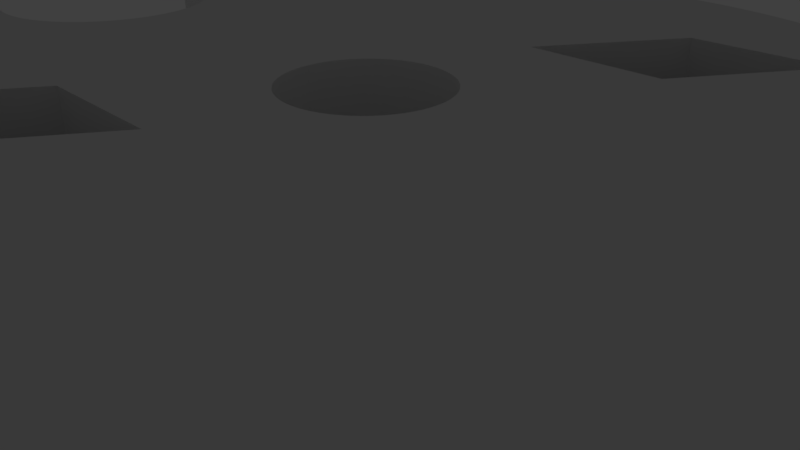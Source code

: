 # Source: GridCase2hole_base.blend  (saved by Blender 2.79.0; exported with 4.5.12 LTS)
import bpy
from mathutils import Matrix  # noqa: F401  (used for matrix-valued properties, if any)

bpy.ops.wm.read_factory_settings(use_empty=True)
scene = bpy.context.scene
scene.name = 'Scene'

# ---- collections
col_collection_1 = bpy.data.collections.new('Collection 1'); scene.collection.children.link(col_collection_1)
col_collection_20 = bpy.data.collections.new('Collection 20'); scene.collection.children.link(col_collection_20)
col_collection_20.hide_render = True
col_collection_20.hide_viewport = True

# ---- world
world_world = bpy.data.worlds.new('World'); scene.world = world_world
world_world.color = (0.05088, 0.05088, 0.05088)
world_world.use_sun_shadow = False
world_world.sun_shadow_jitter_overblur = 0.0
world_world.cycles.sampling_method = 'MANUAL'

# ---- cameras
cam_camera = bpy.data.cameras.new('Camera')
cam_camera.clip_end = 100.0
cam_camera.lens = 35.0
cam_camera.sensor_width = 32.0
cam_camera.sensor_height = 18.0
cam_camera.ortho_scale = 7.314
cam_camera.dof.focus_distance = 0.0
cam_camera.dof.aperture_fstop = 128.0

# ---- lights
light_lamp = bpy.data.lights.new('Lamp', 'POINT')
light_lamp.transmission_factor = 0.0
light_lamp.cutoff_distance = 30.0
light_lamp.energy = 100.0
light_lamp.shadow_buffer_clip_start = 1.001
light_lamp.shadow_soft_size = 0.1
light_lamp.shadow_maximum_resolution = 0.006
light_lamp.use_absolute_resolution = True

# ---- meshes
me_cylinder = bpy.data.meshes.new('Cylinder')
me_cylinder.from_pydata([(36.0, 388.2, -463.3), (212.1, 673.9, -463.3), (321.7, 388.2, -463.3), (497.8, 673.9, -463.3), (-524.9, -665.1, -463.3), (-348.8, -379.4, -463.3), (-239.1, -665.1, -463.3), (-63.06, -379.4, -463.3), (0.0, 1000.0, -777.8), (0.0, 1000.0, 1000.0), (24.54, 999.7, -777.8), (24.54, 999.7, 1000.0), (49.07, 998.8, -777.8), (49.07, 998.8, 1000.0), (73.56, 997.3, -777.8), (73.56, 997.3, 1000.0), (98.02, 995.2, -777.8), (98.02, 995.2, 1000.0), (122.4, 992.5, -777.8), (122.4, 992.5, 1000.0), (146.7, 989.2, -777.8), (146.7, 989.2, 1000.0), (171.0, 985.3, -777.8), (171.0, 985.3, 1000.0), (195.1, 980.8, -777.8), (195.1, 980.8, 1000.0), (219.1, 975.7, -777.8), (219.1, 975.7, 1000.0), (243.0, 970.0, -777.8), (243.0, 970.0, 1000.0), (266.7, 963.8, -777.8), (266.7, 963.8, 1000.0), (290.3, 956.9, -777.8), (290.3, 956.9, 1000.0), (313.7, 949.5, -777.8), (313.7, 949.5, 1000.0), (336.9, 941.5, -777.8), (336.9, 941.5, 1000.0), (359.9, 933.0, -777.8), (359.9, 933.0, 1000.0), (382.7, 923.9, -777.8), (382.7, 923.9, 1000.0), (405.2, 914.2, -777.8), (405.2, 914.2, 1000.0), (427.6, 904.0, -777.8), (427.6, 904.0, 1000.0), (449.6, 893.2, -777.8), (449.6, 893.2, 1000.0), (471.4, 881.9, -777.8), (471.4, 881.9, 1000.0), (492.9, 870.1, -777.8), (492.9, 870.1, 1000.0), (514.1, 857.7, -777.8), (514.1, 857.7, 1000.0), (535.0, 844.9, -777.8), (535.0, 844.9, 1000.0), (555.6, 831.5, -777.8), (555.6, 831.5, 1000.0), (575.8, 817.6, -777.8), (575.8, 817.6, 1000.0), (595.7, 803.2, -777.8), (595.7, 803.2, 1000.0), (615.2, 788.3, -777.8), (615.2, 788.3, 1000.0), (634.4, 773.0, -777.8), (634.4, 773.0, 1000.0), (653.2, 757.2, -777.8), (653.2, 757.2, 1000.0), (671.6, 741.0, -777.8), (671.6, 741.0, 1000.0), (689.5, 724.2, -777.8), (689.5, 724.2, 1000.0), (707.1, 707.1, -777.8), (707.1, 707.1, 1000.0), (724.2, 689.5, -777.8), (724.2, 689.5, 1000.0), (741.0, 671.6, -777.8), (741.0, 671.6, 1000.0), (757.2, 653.2, -777.8), (757.2, 653.2, 1000.0), (773.0, 634.4, -777.8), (773.0, 634.4, 1000.0), (788.3, 615.2, -777.8), (788.3, 615.2, 1000.0), (803.2, 595.7, -777.8), (803.2, 595.7, 1000.0), (817.6, 575.8, -777.8), (817.6, 575.8, 1000.0), (831.5, 555.6, -777.8), (831.5, 555.6, 1000.0), (844.9, 535.0, -777.8), (844.9, 535.0, 1000.0), (857.7, 514.1, -777.8), (857.7, 514.1, 1000.0), (870.1, 492.9, -777.8), (870.1, 492.9, 1000.0), (881.9, 471.4, -777.8), (881.9, 471.4, 1000.0), (893.2, 449.6, -777.8), (893.2, 449.6, 1000.0), (904.0, 427.6, -777.8), (904.0, 427.6, 1000.0), (914.2, 405.2, -777.8), (914.2, 405.2, 1000.0), (923.9, 382.7, -777.8), (923.9, 382.7, 1000.0), (933.0, 359.9, -777.8), (933.0, 359.9, 1000.0), (941.5, 336.9, -777.8), (941.5, 336.9, 1000.0), (949.5, 313.7, -777.8), (949.5, 313.7, 1000.0), (956.9, 290.3, -777.8), (956.9, 290.3, 1000.0), (963.8, 266.7, -777.8), (963.8, 266.7, 1000.0), (970.0, 243.0, -777.8), (970.0, 243.0, 1000.0), (975.7, 219.1, -777.8), (975.7, 219.1, 1000.0), (980.8, 195.1, -777.8), (980.8, 195.1, 1000.0), (985.3, 171.0, -777.8), (985.3, 171.0, 1000.0), (989.2, 146.7, -777.8), (989.2, 146.7, 1000.0), (992.5, 122.4, -777.8), (992.5, 122.4, 1000.0), (995.2, 98.02, -777.8), (995.2, 98.02, 1000.0), (997.3, 73.57, -777.8), (997.3, 73.57, 1000.0), (998.8, 49.07, -777.8), (998.8, 49.07, 1000.0), (999.7, 24.54, -777.8), (999.7, 24.54, 1000.0), (1000.0, 0.00091, -777.8), (1000.0, 0.00091, 1000.0), (999.7, -24.54, -777.8), (999.7, -24.54, 1000.0), (998.8, -49.07, -777.8), (998.8, -49.07, 1000.0), (997.3, -73.56, -777.8), (997.3, -73.56, 1000.0), (995.2, -98.02, -777.8), (995.2, -98.02, 1000.0), (992.5, -122.4, -777.8), (992.5, -122.4, 1000.0), (989.2, -146.7, -777.8), (989.2, -146.7, 1000.0), (985.3, -171.0, -777.8), (985.3, -171.0, 1000.0), (980.8, -195.1, -777.8), (980.8, -195.1, 1000.0), (975.7, -219.1, -777.8), (975.7, -219.1, 1000.0), (970.0, -243.0, -777.8), (970.0, -243.0, 1000.0), (963.8, -266.7, -777.8), (963.8, -266.7, 1000.0), (956.9, -290.3, -777.8), (956.9, -290.3, 1000.0), (949.5, -313.7, -777.8), (949.5, -313.7, 1000.0), (941.5, -336.9, -777.8), (941.5, -336.9, 1000.0), (933.0, -359.9, -777.8), (933.0, -359.9, 1000.0), (923.9, -382.7, -777.8), (923.9, -382.7, 1000.0), (914.2, -405.2, -777.8), (914.2, -405.2, 1000.0), (904.0, -427.6, -777.8), (904.0, -427.6, 1000.0), (893.2, -449.6, -777.8), (893.2, -449.6, 1000.0), (881.9, -471.4, -777.8), (881.9, -471.4, 1000.0), (870.1, -492.9, -777.8), (870.1, -492.9, 1000.0), (857.7, -514.1, -777.8), (857.7, -514.1, 1000.0), (844.9, -535.0, -777.8), (844.9, -535.0, 1000.0), (831.5, -555.6, -777.8), (831.5, -555.6, 1000.0), (817.6, -575.8, -777.8), (817.6, -575.8, 1000.0), (803.2, -595.7, -777.8), (803.2, -595.7, 1000.0), (788.3, -615.2, -777.8), (788.3, -615.2, 1000.0), (773.0, -634.4, -777.8), (773.0, -634.4, 1000.0), (757.2, -653.2, -777.8), (757.2, -653.2, 1000.0), (741.0, -671.6, -777.8), (741.0, -671.6, 1000.0), (724.2, -689.5, -777.8), (724.2, -689.5, 1000.0), (707.1, -707.1, -777.8), (707.1, -707.1, 1000.0), (689.5, -724.2, -777.8), (689.5, -724.2, 1000.0), (671.6, -741.0, -777.8), (671.6, -741.0, 1000.0), (653.2, -757.2, -777.8), (653.2, -757.2, 1000.0), (634.4, -773.0, -777.8), (634.4, -773.0, 1000.0), (615.2, -788.3, -777.8), (615.2, -788.3, 1000.0), (595.7, -803.2, -777.8), (595.7, -803.2, 1000.0), (575.8, -817.6, -777.8), (575.8, -817.6, 1000.0), (555.6, -831.5, -777.8), (555.6, -831.5, 1000.0), (535.0, -844.9, -777.8), (535.0, -844.9, 1000.0), (514.1, -857.7, -777.8), (514.1, -857.7, 1000.0), (492.9, -870.1, -777.8), (492.9, -870.1, 1000.0), (471.4, -881.9, -777.8), (471.4, -881.9, 1000.0), (449.6, -893.2, -777.8), (449.6, -893.2, 1000.0), (427.6, -904.0, -777.8), (427.6, -904.0, 1000.0), (405.2, -914.2, -777.8), (405.2, -914.2, 1000.0), (382.7, -923.9, -777.8), (382.7, -923.9, 1000.0), (359.9, -933.0, -777.8), (359.9, -933.0, 1000.0), (336.9, -941.5, -777.8), (336.9, -941.5, 1000.0), (313.7, -949.5, -777.8), (313.7, -949.5, 1000.0), (290.3, -956.9, -777.8), (290.3, -956.9, 1000.0), (266.7, -963.8, -777.8), (266.7, -963.8, 1000.0), (243.0, -970.0, -777.8), (243.0, -970.0, 1000.0), (219.1, -975.7, -777.8), (219.1, -975.7, 1000.0), (195.1, -980.8, -777.8), (195.1, -980.8, 1000.0), (171.0, -985.3, -777.8), (171.0, -985.3, 1000.0), (146.7, -989.2, -777.8), (146.7, -989.2, 1000.0), (122.4, -992.5, -777.8), (122.4, -992.5, 1000.0), (98.02, -995.2, -777.8), (98.02, -995.2, 1000.0), (73.56, -997.3, -777.8), (73.56, -997.3, 1000.0), (49.07, -998.8, -777.8), (49.07, -998.8, 1000.0), (24.54, -999.7, -777.8), (24.54, -999.7, 1000.0), (-0.001518, -1000.0, -777.8), (-0.001518, -1000.0, 1000.0), (-24.54, -999.7, -777.8), (-24.54, -999.7, 1000.0), (-49.07, -998.8, -777.8), (-49.07, -998.8, 1000.0), (-73.57, -997.3, -777.8), (-73.57, -997.3, 1000.0), (-98.02, -995.2, -777.8), (-98.02, -995.2, 1000.0), (-122.4, -992.5, -777.8), (-122.4, -992.5, 1000.0), (-146.7, -989.2, -777.8), (-146.7, -989.2, 1000.0), (-171.0, -985.3, -777.8), (-171.0, -985.3, 1000.0), (-195.1, -980.8, -777.8), (-195.1, -980.8, 1000.0), (-219.1, -975.7, -777.8), (-219.1, -975.7, 1000.0), (-243.0, -970.0, -777.8), (-243.0, -970.0, 1000.0), (-266.7, -963.8, -777.8), (-266.7, -963.8, 1000.0), (-290.3, -956.9, -777.8), (-290.3, -956.9, 1000.0), (-313.7, -949.5, -777.8), (-313.7, -949.5, 1000.0), (-336.9, -941.5, -777.8), (-336.9, -941.5, 1000.0), (-359.9, -933.0, -777.8), (-359.9, -933.0, 1000.0), (-382.7, -923.9, -777.8), (-382.7, -923.9, 1000.0), (-405.2, -914.2, -777.8), (-405.2, -914.2, 1000.0), (-427.6, -904.0, -777.8), (-427.6, -904.0, 1000.0), (-449.6, -893.2, -777.8), (-449.6, -893.2, 1000.0), (-471.4, -881.9, -777.8), (-471.4, -881.9, 1000.0), (-492.9, -870.1, -777.8), (-492.9, -870.1, 1000.0), (-514.1, -857.7, -777.8), (-514.1, -857.7, 1000.0), (-535.0, -844.9, -777.8), (-535.0, -844.9, 1000.0), (-555.6, -831.5, -777.8), (-555.6, -831.5, 1000.0), (-575.8, -817.6, -777.8), (-575.8, -817.6, 1000.0), (-595.7, -803.2, -777.8), (-595.7, -803.2, 1000.0), (-615.2, -788.3, -777.8), (-615.2, -788.3, 1000.0), (-634.4, -773.0, -777.8), (-634.4, -773.0, 1000.0), (-653.2, -757.2, -777.8), (-653.2, -757.2, 1000.0), (-671.6, -740.9, -777.8), (-671.6, -740.9, 1000.0), (-689.5, -724.2, -777.8), (-689.5, -724.2, 1000.0), (-707.1, -707.1, -777.8), (-707.1, -707.1, 1000.0), (-724.2, -689.5, -777.8), (-724.2, -689.5, 1000.0), (-741.0, -671.6, -777.8), (-741.0, -671.6, 1000.0), (-757.2, -653.2, -777.8), (-757.2, -653.2, 1000.0), (-773.0, -634.4, -777.8), (-773.0, -634.4, 1000.0), (-788.3, -615.2, -777.8), (-788.3, -615.2, 1000.0), (-803.2, -595.7, -777.8), (-803.2, -595.7, 1000.0), (-817.6, -575.8, -777.8), (-817.6, -575.8, 1000.0), (-831.5, -555.6, -777.8), (-831.5, -555.6, 1000.0), (-844.9, -535.0, -777.8), (-844.9, -535.0, 1000.0), (-857.7, -514.1, -777.8), (-857.7, -514.1, 1000.0), (-870.1, -492.9, -777.8), (-870.1, -492.9, 1000.0), (-881.9, -471.4, -777.8), (-881.9, -471.4, 1000.0), (-893.2, -449.6, -777.8), (-893.2, -449.6, 1000.0), (-904.0, -427.6, -777.8), (-904.0, -427.6, 1000.0), (-914.2, -405.2, -777.8), (-914.2, -405.2, 1000.0), (-923.9, -382.7, -777.8), (-923.9, -382.7, 1000.0), (-933.0, -359.9, -777.8), (-933.0, -359.9, 1000.0), (-941.5, -336.9, -777.8), (-941.5, -336.9, 1000.0), (-949.5, -313.7, -777.8), (-949.5, -313.7, 1000.0), (-956.9, -290.3, -777.8), (-956.9, -290.3, 1000.0), (-963.8, -266.7, -777.8), (-963.8, -266.7, 1000.0), (-970.0, -243.0, -777.8), (-970.0, -243.0, 1000.0), (-970.0, 243.0, -777.8), (-970.0, 243.0, 1000.0), (-963.8, 266.7, -777.8), (-963.8, 266.7, 1000.0), (-956.9, 290.3, -777.8), (-956.9, 290.3, 1000.0), (-949.5, 313.7, -777.8), (-949.5, 313.7, 1000.0), (-941.5, 336.9, -777.8), (-941.5, 336.9, 1000.0), (-933.0, 359.9, -777.8), (-933.0, 359.9, 1000.0), (-923.9, 382.7, -777.8), (-923.9, 382.7, 1000.0), (-914.2, 405.2, -777.8), (-914.2, 405.2, 1000.0), (-904.0, 427.6, -777.8), (-904.0, 427.6, 1000.0), (-893.2, 449.6, -777.8), (-893.2, 449.6, 1000.0), (-881.9, 471.4, -777.8), (-881.9, 471.4, 1000.0), (-870.1, 492.9, -777.8), (-870.1, 492.9, 1000.0), (-857.7, 514.1, -777.8), (-857.7, 514.1, 1000.0), (-844.8, 535.0, -777.8), (-844.8, 535.0, 1000.0), (-831.5, 555.6, -777.8), (-831.5, 555.6, 1000.0), (-817.6, 575.8, -777.8), (-817.6, 575.8, 1000.0), (-803.2, 595.7, -777.8), (-803.2, 595.7, 1000.0), (-788.3, 615.2, -777.8), (-788.3, 615.2, 1000.0), (-773.0, 634.4, -777.8), (-773.0, 634.4, 1000.0), (-757.2, 653.2, -777.8), (-757.2, 653.2, 1000.0), (-740.9, 671.6, -777.8), (-740.9, 671.6, 1000.0), (-724.2, 689.5, -777.8), (-724.2, 689.5, 1000.0), (-707.1, 707.1, -777.8), (-707.1, 707.1, 1000.0), (-689.5, 724.3, -777.8), (-689.5, 724.3, 1000.0), (-671.6, 741.0, -777.8), (-671.6, 741.0, 1000.0), (-653.2, 757.2, -777.8), (-653.2, 757.2, 1000.0), (-634.4, 773.0, -777.8), (-634.4, 773.0, 1000.0), (-615.2, 788.4, -777.8), (-615.2, 788.4, 1000.0), (-595.7, 803.2, -777.8), (-595.7, 803.2, 1000.0), (-575.8, 817.6, -777.8), (-575.8, 817.6, 1000.0), (-555.6, 831.5, -777.8), (-555.6, 831.5, 1000.0), (-535.0, 844.9, -777.8), (-535.0, 844.9, 1000.0), (-514.1, 857.7, -777.8), (-514.1, 857.7, 1000.0), (-492.9, 870.1, -777.8), (-492.9, 870.1, 1000.0), (-471.4, 881.9, -777.8), (-471.4, 881.9, 1000.0), (-449.6, 893.2, -777.8), (-449.6, 893.2, 1000.0), (-427.5, 904.0, -777.8), (-427.5, 904.0, 1000.0), (-405.2, 914.2, -777.8), (-405.2, 914.2, 1000.0), (-382.7, 923.9, -777.8), (-382.7, 923.9, 1000.0), (-359.9, 933.0, -777.8), (-359.9, 933.0, 1000.0), (-336.9, 941.5, -777.8), (-336.9, 941.5, 1000.0), (-313.7, 949.5, -777.8), (-313.7, 949.5, 1000.0), (-290.3, 956.9, -777.8), (-290.3, 956.9, 1000.0), (-266.7, 963.8, -777.8), (-266.7, 963.8, 1000.0), (-243.0, 970.0, -777.8), (-243.0, 970.0, 1000.0), (-219.1, 975.7, -777.8), (-219.1, 975.7, 1000.0), (-195.1, 980.8, -777.8), (-195.1, 980.8, 1000.0), (-171.0, 985.3, -777.8), (-171.0, 985.3, 1000.0), (-146.7, 989.2, -777.8), (-146.7, 989.2, 1000.0), (-122.4, 992.5, -777.8), (-122.4, 992.5, 1000.0), (-98.01, 995.2, -777.8), (-98.01, 995.2, 1000.0), (-73.55, 997.3, -777.8), (-73.55, 997.3, 1000.0), (-49.06, 998.8, -777.8), (-49.06, 998.8, 1000.0), (-24.53, 999.7, -777.8), (-24.53, 999.7, 1000.0), (-933.9, 235.6, 1000.0), (-933.9, 235.6, -777.8), (-939.7, 235.4, 1000.0), (-939.7, 235.4, -777.8), (-928.1, 235.7, 1000.0), (-928.1, 235.7, -777.8), (-723.0, -116.2, 1000.0), (-723.0, -116.2, -777.8), (-720.2, -111.1, 1000.0), (-720.2, -111.1, -777.8), (-928.1, -235.7, 1000.0), (-928.1, -235.7, -777.8), (-962.7, -233.2, 1000.0), (-962.7, -233.2, -777.8), (-933.9, -235.6, 1000.0), (-933.9, -235.6, -777.8), (-957.0, -233.9, 1000.0), (-957.0, -233.9, -777.8), (-945.5, -235.1, 1000.0), (-945.5, -235.1, -777.8), (-951.2, -234.6, 1000.0), (-951.2, -234.6, -777.8), (-939.7, -235.4, 1000.0), (-939.7, -235.4, -777.8), (-972.8, -231.4, 1000.0), (-972.8, -231.4, -777.8), (-968.4, -232.2, 1000.0), (-968.4, -232.2, -777.8), (-876.5, -230.0, 1000.0), (-876.5, -230.0, -777.8), (-870.9, -228.7, 1000.0), (-870.9, -228.7, -777.8), (-692.5, 5.785, 1000.0), (-692.5, 5.785, -777.8), (-692.4, 0.0002145, 1000.0), (-692.4, 0.0002145, -777.8), (-882.1, -231.2, 1000.0), (-882.1, -231.2, -777.8), (-922.3, -235.6, 1000.0), (-922.3, -235.6, -777.8), (-757.4, 162.5, 1000.0), (-757.4, 162.5, -777.8), (-725.9, 121.2, 1000.0), (-725.9, 121.2, -777.8), (-742.3, 145.0, 1000.0), (-742.3, 145.0, -777.8), (-729.0, 126.1, 1000.0), (-729.0, 126.1, -777.8), (-910.8, -235.1, 1000.0), (-910.8, -235.1, -777.8), (-854.2, -223.8, 1000.0), (-854.2, -223.8, -777.8), (-916.6, -235.4, 1000.0), (-916.6, -235.4, -777.8), (-905.0, -234.6, 1000.0), (-905.0, -234.6, -777.8), (-692.7, 11.57, 1000.0), (-692.7, 11.57, -777.8), (-694.2, 28.85, 1000.0), (-694.2, 28.85, -777.8), (-693.1, 17.34, 1000.0), (-693.1, 17.34, -777.8), (-693.5, 23.1, 1000.0), (-693.5, 23.1, -777.8), (-865.3, -227.2, 1000.0), (-865.3, -227.2, -777.8), (-859.7, -225.6, 1000.0), (-859.7, -225.6, -777.8), (-848.7, -221.9, 1000.0), (-848.7, -221.9, -777.8), (-843.3, -219.9, 1000.0), (-843.3, -219.9, -777.8), (-735.4, 135.7, 1000.0), (-735.4, 135.7, -777.8), (-761.5, 166.7, 1000.0), (-761.5, 166.7, -777.8), (-732.1, 131.0, 1000.0), (-732.1, 131.0, -777.8), (-738.8, 140.4, 1000.0), (-738.8, 140.4, -777.8), (-887.8, -232.2, 1000.0), (-887.8, -232.2, -777.8), (-893.5, -233.2, 1000.0), (-893.5, -233.2, -777.8), (-899.3, -233.9, 1000.0), (-899.3, -233.9, -777.8), (-696.9, 45.99, 1000.0), (-696.9, 45.99, -777.8), (-695.0, 34.59, 1000.0), (-695.0, 34.59, -777.8), (-698.1, 51.65, 1000.0), (-698.1, 51.65, -777.8), (-695.9, 40.3, 1000.0), (-695.9, 40.3, -777.8), (-945.5, 235.1, 1000.0), (-945.5, 235.1, -777.8), (-870.9, 228.7, 1000.0), (-870.9, 228.7, -777.8), (-899.3, 233.9, 1000.0), (-899.3, 233.9, -777.8), (-876.5, 230.0, 1000.0), (-876.5, 230.0, -777.8), (-962.7, 233.2, 1000.0), (-962.7, 233.2, -777.8), (-968.4, 232.2, 1000.0), (-968.4, 232.2, -777.8), (-972.8, 231.4, 1000.0), (-972.8, 231.4, -777.8), (-887.8, 232.2, 1000.0), (-887.8, 232.2, -777.8), (-882.1, 231.2, 1000.0), (-882.1, 231.2, -777.8), (-893.5, 233.2, 1000.0), (-893.5, 233.2, -777.8), (-859.7, 225.6, 1000.0), (-859.7, 225.6, -777.8), (-848.7, 221.9, 1000.0), (-848.7, 221.9, -777.8), (-865.3, 227.2, 1000.0), (-865.3, 227.2, -777.8), (-854.2, 223.8, 1000.0), (-854.2, 223.8, -777.8), (-712.6, -95.52, 1000.0), (-712.6, -95.52, -777.8), (-708.2, -84.83, 1000.0), (-708.2, -84.83, -777.8), (-710.4, -90.2, 1000.0), (-710.4, -90.2, -777.8), (-732.1, -131.0, 1000.0), (-732.1, -131.0, -777.8), (-757.4, -162.5, 1000.0), (-757.4, -162.5, -777.8), (-761.5, -166.7, 1000.0), (-761.5, -166.7, -777.8), (-695.0, -34.59, 1000.0), (-695.0, -34.59, -777.8), (-692.5, -5.784, 1000.0), (-692.5, -5.784, -777.8), (-694.2, -28.85, 1000.0), (-694.2, -28.85, -777.8), (-749.6, -154.0, 1000.0), (-749.6, -154.0, -777.8), (-729.0, -126.1, 1000.0), (-729.0, -126.1, -777.8), (-753.5, -158.3, 1000.0), (-753.5, -158.3, -777.8), (-745.9, -149.5, 1000.0), (-745.9, -149.5, -777.8), (-706.2, -79.41, 1000.0), (-706.2, -79.41, -777.8), (-701.0, -62.87, 1000.0), (-701.0, -62.87, -777.8), (-704.3, -73.94, 1000.0), (-704.3, -73.94, -777.8), (-702.6, -68.42, 1000.0), (-702.6, -68.42, -777.8), (-717.6, -106.0, 1000.0), (-717.6, -106.0, -777.8), (-725.9, -121.2, 1000.0), (-725.9, -121.2, -777.8), (-715.0, -100.8, 1000.0), (-715.0, -100.8, -777.8), (-693.1, -17.34, 1000.0), (-693.1, -17.34, -777.8), (-765.6, -170.7, 1000.0), (-765.6, -170.7, -777.8), (-693.5, -23.1, 1000.0), (-693.5, -23.1, -777.8), (-692.7, -11.57, 1000.0), (-692.7, -11.57, -777.8), (-735.4, -135.7, 1000.0), (-735.4, -135.7, -777.8), (-738.8, -140.4, 1000.0), (-738.8, -140.4, -777.8), (-742.3, -145.0, 1000.0), (-742.3, -145.0, -777.8), (-696.9, -45.99, 1000.0), (-696.9, -45.99, -777.8), (-699.5, -57.27, 1000.0), (-699.5, -57.27, -777.8), (-695.9, -40.3, 1000.0), (-695.9, -40.3, -777.8), (-698.1, -51.64, 1000.0), (-698.1, -51.64, -777.8), (-957.0, 233.9, 1000.0), (-957.0, 233.9, -777.8), (-910.8, 235.1, 1000.0), (-910.8, 235.1, -777.8), (-951.2, 234.6, 1000.0), (-951.2, 234.6, -777.8), (-905.0, 234.6, 1000.0), (-905.0, 234.6, -777.8), (-702.6, 68.42, 1000.0), (-702.6, 68.42, -777.8), (-765.6, 170.7, 1000.0), (-765.6, 170.7, -777.8), (-701.0, 62.87, 1000.0), (-701.0, 62.87, -777.8), (-753.5, 158.3, 1000.0), (-753.5, 158.3, -777.8), (-774.2, -178.5, 1000.0), (-774.2, -178.5, -777.8), (-769.8, -174.7, 1000.0), (-769.8, -174.7, -777.8), (-802.0, -199.1, 1000.0), (-802.0, -199.1, -777.8), (-797.2, -196.0, 1000.0), (-797.2, -196.0, -777.8), (-778.6, -182.2, 1000.0), (-778.6, -182.2, -777.8), (-792.4, -192.7, 1000.0), (-792.4, -192.7, -777.8), (-745.9, 149.5, 1000.0), (-745.9, 149.5, -777.8), (-723.0, 116.2, 1000.0), (-723.0, 116.2, -777.8), (-710.4, 90.2, 1000.0), (-710.4, 90.2, -777.8), (-706.2, 79.41, 1000.0), (-706.2, 79.41, -777.8), (-720.2, 111.1, 1000.0), (-720.2, 111.1, -777.8), (-749.6, 154.0, 1000.0), (-749.6, 154.0, -777.8), (-837.9, -217.8, 1000.0), (-837.9, -217.8, -777.8), (-822.1, -210.5, 1000.0), (-822.1, -210.5, -777.8), (-827.3, -213.1, 1000.0), (-827.3, -213.1, -777.8), (-832.6, -215.5, 1000.0), (-832.6, -215.5, -777.8), (-712.6, 95.52, 1000.0), (-712.6, 95.52, -777.8), (-708.2, 84.83, 1000.0), (-708.2, 84.83, -777.8), (-704.3, 73.94, 1000.0), (-704.3, 73.94, -777.8), (-787.7, -189.3, 1000.0), (-787.7, -189.3, -777.8), (-783.1, -185.8, 1000.0), (-783.1, -185.8, -777.8), (-715.0, 100.8, 1000.0), (-715.0, 100.8, -777.8), (-699.5, 57.27, 1000.0), (-699.5, 57.27, -777.8), (-717.6, 106.0, 1000.0), (-717.6, 106.0, -777.8), (-806.9, -202.2, 1000.0), (-806.9, -202.2, -777.8), (-811.9, -205.1, 1000.0), (-811.9, -205.1, -777.8), (-817.0, -207.9, 1000.0), (-817.0, -207.9, -777.8), (-774.2, 178.5, 1000.0), (-774.2, 178.5, -777.8), (-802.0, 199.1, 1000.0), (-802.0, 199.1, -777.8), (-778.6, 182.2, 1000.0), (-778.6, 182.2, -777.8), (-797.2, 196.0, 1000.0), (-797.2, 196.0, -777.8), (-916.6, 235.4, 1000.0), (-916.6, 235.4, -777.8), (-922.3, 235.6, 1000.0), (-922.3, 235.6, -777.8), (-843.3, 219.9, 1000.0), (-843.3, 219.9, -777.8), (-827.3, 213.1, 1000.0), (-827.3, 213.1, -777.8), (-837.9, 217.8, 1000.0), (-837.9, 217.8, -777.8), (-832.6, 215.5, 1000.0), (-832.6, 215.5, -777.8), (-787.7, 189.3, 1000.0), (-787.7, 189.3, -777.8), (-769.8, 174.7, 1000.0), (-769.8, 174.7, -777.8), (-792.4, 192.7, 1000.0), (-792.4, 192.7, -777.8), (-783.1, 185.8, 1000.0), (-783.1, 185.8, -777.8), (-811.9, 205.1, 1000.0), (-811.9, 205.1, -777.8), (-822.1, 210.5, 1000.0), (-822.1, 210.5, -777.8), (-806.9, 202.2, 1000.0), (-806.9, 202.2, -777.8), (-817.0, 207.9, 1000.0), (-817.0, 207.9, -777.8), (-3.855, 157.1, 1000.0), (-3.855, 157.1, -777.8), (-7.709, 157.0, 1000.0), (-7.709, 157.0, -777.8), (-1.111e-05, 157.1, 1000.0), (-1.111e-05, 157.1, -777.8), (136.7, -77.46, 1000.0), (136.7, -77.46, -777.8), (138.6, -74.08, 1000.0), (138.6, -74.08, -777.8), (-123.9, -96.68, 1000.0), (-123.9, -96.68, -777.8), (-156.7, -11.56, 1000.0), (-156.7, -11.56, -777.8), (-157.0, -7.71, 1000.0), (-157.0, -7.71, -777.8), (-126.2, -93.61, 1000.0), (-126.2, -93.61, -777.8), (-157.1, -3.856, 1000.0), (-157.1, -3.856, -777.8), (-156.0, -19.24, 1000.0), (-156.0, -19.24, -777.8), (-156.4, -15.4, 1000.0), (-156.4, -15.4, -777.8), (-148.0, -52.94, 1000.0), (-148.0, -52.94, -777.8), (-146.6, -56.55, 1000.0), (-146.6, -56.55, -777.8), (-155.4, -23.06, 1000.0), (-155.4, -23.06, -777.8), (-140.4, -70.65, 1000.0), (-140.4, -70.65, -777.8), (-130.7, -87.3, 1000.0), (-130.7, -87.3, -777.8), (-116.4, -105.5, 1000.0), (-116.4, -105.5, -777.8), (-113.8, -108.4, 1000.0), (-113.8, -108.4, -777.8), (-128.5, -90.48, 1000.0), (-128.5, -90.48, -777.8), (-138.6, -74.08, 1000.0), (-138.6, -74.08, -777.8), (-152.4, -38.18, 1000.0), (-152.4, -38.18, -777.8), (-153.3, -34.43, 1000.0), (-153.3, -34.43, -777.8), (-149.2, -49.29, 1000.0), (-149.2, -49.29, -777.8), (-150.4, -45.62, 1000.0), (-150.4, -45.62, -777.8), (-151.5, -41.91, 1000.0), (-151.5, -41.91, -777.8), (-119.0, -102.6, 1000.0), (-119.0, -102.6, -777.8), (-145.2, -60.14, 1000.0), (-145.2, -60.14, -777.8), (-121.5, -99.69, 1000.0), (-121.5, -99.69, -777.8), (-154.1, -30.66, 1000.0), (-154.1, -30.66, -777.8), (-154.8, -26.86, 1000.0), (-154.8, -26.86, -777.8), (-132.8, -84.07, 1000.0), (-132.8, -84.07, -777.8), (-134.8, -80.79, 1000.0), (-134.8, -80.79, -777.8), (-136.7, -77.45, 1000.0), (-136.7, -77.45, -777.8), (-142.1, -67.19, 1000.0), (-142.1, -67.19, -777.8), (-143.7, -63.68, 1000.0), (-143.7, -63.68, -777.8), (-63.68, -143.7, 1000.0), (-63.68, -143.7, -777.8), (-56.56, -146.6, 1000.0), (-56.56, -146.6, -777.8), (-60.14, -145.2, 1000.0), (-60.14, -145.2, -777.8), (-87.3, -130.7, 1000.0), (-87.3, -130.7, -777.8), (-111.1, -111.1, 1000.0), (-111.1, -111.1, -777.8), (-0.0002496, -157.1, 1000.0), (-0.0002496, -157.1, -777.8), (-23.06, -155.4, 1000.0), (-23.06, -155.4, -777.8), (-3.857, -157.1, 1000.0), (-3.857, -157.1, -777.8), (-19.24, -156.0, 1000.0), (-19.24, -156.0, -777.8), (-105.5, -116.4, 1000.0), (-105.5, -116.4, -777.8), (-102.6, -119.0, 1000.0), (-102.6, -119.0, -777.8), (-84.07, -132.8, 1000.0), (-84.07, -132.8, -777.8), (-99.69, -121.5, 1000.0), (-99.69, -121.5, -777.8), (-108.4, -113.8, 1000.0), (-108.4, -113.8, -777.8), (-52.94, -148.0, 1000.0), (-52.94, -148.0, -777.8), (-41.91, -151.5, 1000.0), (-41.91, -151.5, -777.8), (-49.29, -149.2, 1000.0), (-49.29, -149.2, -777.8), (-45.62, -150.4, 1000.0), (-45.62, -150.4, -777.8), (-70.65, -140.4, 1000.0), (-70.65, -140.4, -777.8), (-80.79, -134.8, 1000.0), (-80.79, -134.8, -777.8), (-67.19, -142.1, 1000.0), (-67.19, -142.1, -777.8), (-74.08, -138.6, 1000.0), (-74.08, -138.6, -777.8), (-11.56, -156.7, 1000.0), (-11.56, -156.7, -777.8), (-15.4, -156.4, 1000.0), (-15.4, -156.4, -777.8), (-7.711, -157.0, 1000.0), (-7.711, -157.0, -777.8), (-93.61, -126.2, 1000.0), (-93.61, -126.2, -777.8), (-90.48, -128.5, 1000.0), (-90.48, -128.5, -777.8), (-96.68, -123.9, 1000.0), (-96.68, -123.9, -777.8), (-30.66, -154.1, 1000.0), (-30.66, -154.1, -777.8), (-38.18, -152.4, 1000.0), (-38.18, -152.4, -777.8), (-26.87, -154.8, 1000.0), (-26.87, -154.8, -777.8), (-34.43, -153.3, 1000.0), (-34.43, -153.3, -777.8), (34.43, -153.3, 1000.0), (34.43, -153.3, -777.8), (38.18, -152.4, 1000.0), (38.18, -152.4, -777.8), (157.1, 3.857, 1000.0), (157.1, 3.857, -777.8), (157.1, 0.0001155, 1000.0), (157.1, 0.0001155, -777.8), (30.66, -154.1, 1000.0), (30.66, -154.1, -777.8), (3.856, -157.1, 1000.0), (3.856, -157.1, -777.8), (113.8, 108.4, 1000.0), (113.8, 108.4, -777.8), (134.8, 80.79, 1000.0), (134.8, 80.79, -777.8), (123.9, 96.68, 1000.0), (123.9, 96.68, -777.8), (132.8, 84.07, 1000.0), (132.8, 84.07, -777.8), (11.56, -156.7, 1000.0), (11.56, -156.7, -777.8), (49.29, -149.2, 1000.0), (49.29, -149.2, -777.8), (7.71, -157.0, 1000.0), (7.71, -157.0, -777.8), (15.4, -156.4, 1000.0), (15.4, -156.4, -777.8), (157.0, 7.711, 1000.0), (157.0, 7.711, -777.8), (156.0, 19.24, 1000.0), (156.0, 19.24, -777.8), (156.7, 11.56, 1000.0), (156.7, 11.56, -777.8), (156.4, 15.4, 1000.0), (156.4, 15.4, -777.8), (41.91, -151.5, 1000.0), (41.91, -151.5, -777.8), (45.62, -150.4, 1000.0), (45.62, -150.4, -777.8), (52.94, -148.0, 1000.0), (52.94, -148.0, -777.8), (56.55, -146.6, 1000.0), (56.55, -146.6, -777.8), (128.5, 90.48, 1000.0), (128.5, 90.48, -777.8), (111.1, 111.1, 1000.0), (111.1, 111.1, -777.8), (130.7, 87.3, 1000.0), (130.7, 87.3, -777.8), (126.2, 93.61, 1000.0), (126.2, 93.61, -777.8), (26.87, -154.8, 1000.0), (26.87, -154.8, -777.8), (23.06, -155.4, 1000.0), (23.06, -155.4, -777.8), (19.24, -156.0, 1000.0), (19.24, -156.0, -777.8), (154.1, 30.66, 1000.0), (154.1, 30.66, -777.8), (155.4, 23.06, 1000.0), (155.4, 23.06, -777.8), (153.3, 34.43, 1000.0), (153.3, 34.43, -777.8), (154.8, 26.87, 1000.0), (154.8, 26.87, -777.8), (-74.08, 138.6, 1000.0), (-74.08, 138.6, -777.8), (-77.45, 136.7, 1000.0), (-77.45, 136.7, -777.8), (-38.18, 152.4, 1000.0), (-38.18, 152.4, -777.8), (-41.91, 151.5, 1000.0), (-41.91, 151.5, -777.8), (-70.65, 140.4, 1000.0), (-70.65, 140.4, -777.8), (-45.61, 150.4, 1000.0), (-45.61, 150.4, -777.8), (-11.56, 156.7, 1000.0), (-11.56, 156.7, -777.8), (38.18, 152.4, 1000.0), (38.18, 152.4, -777.8), (19.24, 156.0, 1000.0), (19.24, 156.0, -777.8), (34.43, 153.3, 1000.0), (34.43, 153.3, -777.8), (-52.94, 148.0, 1000.0), (-52.94, 148.0, -777.8), (-87.3, 130.7, 1000.0), (-87.3, 130.7, -777.8), (-49.29, 149.2, 1000.0), (-49.29, 149.2, -777.8), (-56.55, 146.6, 1000.0), (-56.55, 146.6, -777.8), (-34.43, 153.3, 1000.0), (-34.43, 153.3, -777.8), (-23.06, 155.4, 1000.0), (-23.06, 155.4, -777.8), (-26.86, 154.8, 1000.0), (-26.86, 154.8, -777.8), (-30.66, 154.1, 1000.0), (-30.66, 154.1, -777.8), (-80.79, 134.8, 1000.0), (-80.79, 134.8, -777.8), (-84.07, 132.8, 1000.0), (-84.07, 132.8, -777.8), (-90.48, 128.5, 1000.0), (-90.48, 128.5, -777.8), (-93.61, 126.2, 1000.0), (-93.61, 126.2, -777.8), (26.87, 154.8, 1000.0), (26.87, 154.8, -777.8), (30.66, 154.1, 1000.0), (30.66, 154.1, -777.8), (23.06, 155.4, 1000.0), (23.06, 155.4, -777.8), (-67.19, 142.1, 1000.0), (-67.19, 142.1, -777.8), (-63.68, 143.7, 1000.0), (-63.68, 143.7, -777.8), (-60.13, 145.2, 1000.0), (-60.13, 145.2, -777.8), (45.62, 150.4, 1000.0), (45.62, 150.4, -777.8), (52.94, 148.0, 1000.0), (52.94, 148.0, -777.8), (41.91, 151.5, 1000.0), (41.91, 151.5, -777.8), (49.29, 149.2, 1000.0), (49.29, 149.2, -777.8), (143.7, -63.68, 1000.0), (143.7, -63.68, -777.8), (146.6, -56.55, 1000.0), (146.6, -56.55, -777.8), (145.2, -60.14, 1000.0), (145.2, -60.14, -777.8), (130.7, -87.3, 1000.0), (130.7, -87.3, -777.8), (113.8, -108.4, 1000.0), (113.8, -108.4, -777.8), (111.1, -111.1, 1000.0), (111.1, -111.1, -777.8), (155.4, -23.06, 1000.0), (155.4, -23.06, -777.8), (157.1, -3.856, 1000.0), (157.1, -3.856, -777.8), (156.0, -19.24, 1000.0), (156.0, -19.24, -777.8), (119.0, -102.6, 1000.0), (119.0, -102.6, -777.8), (132.8, -84.07, 1000.0), (132.8, -84.07, -777.8), (116.4, -105.5, 1000.0), (116.4, -105.5, -777.8), (121.5, -99.69, 1000.0), (121.5, -99.69, -777.8), (148.0, -52.94, 1000.0), (148.0, -52.94, -777.8), (151.5, -41.91, 1000.0), (151.5, -41.91, -777.8), (149.2, -49.29, 1000.0), (149.2, -49.29, -777.8), (150.4, -45.62, 1000.0), (150.4, -45.62, -777.8), (140.4, -70.65, 1000.0), (140.4, -70.65, -777.8), (134.8, -80.79, 1000.0), (134.8, -80.79, -777.8), (142.1, -67.19, 1000.0), (142.1, -67.19, -777.8), (156.7, -11.56, 1000.0), (156.7, -11.56, -777.8), (108.4, -113.8, 1000.0), (108.4, -113.8, -777.8), (156.4, -15.4, 1000.0), (156.4, -15.4, -777.8), (157.0, -7.711, 1000.0), (157.0, -7.711, -777.8), (128.5, -90.48, 1000.0), (128.5, -90.48, -777.8), (126.2, -93.61, 1000.0), (126.2, -93.61, -777.8), (123.9, -96.68, 1000.0), (123.9, -96.68, -777.8), (154.1, -30.66, 1000.0), (154.1, -30.66, -777.8), (152.4, -38.18, 1000.0), (152.4, -38.18, -777.8), (154.8, -26.87, 1000.0), (154.8, -26.87, -777.8), (153.3, -34.43, 1000.0), (153.3, -34.43, -777.8), (-156.4, 15.4, 1000.0), (-156.4, 15.4, -777.8), (-156.7, 11.56, 1000.0), (-156.7, 11.56, -777.8), (-148.0, 52.94, 1000.0), (-148.0, 52.94, -777.8), (-149.2, 49.29, 1000.0), (-149.2, 49.29, -777.8), (-156.0, 19.24, 1000.0), (-156.0, 19.24, -777.8), (-150.4, 45.62, 1000.0), (-150.4, 45.62, -777.8), (-19.23, 156.0, 1000.0), (-19.23, 156.0, -777.8), (-105.5, 116.4, 1000.0), (-105.5, 116.4, -777.8), (-102.6, 119.0, 1000.0), (-102.6, 119.0, -777.8), (11.56, 156.7, 1000.0), (11.56, 156.7, -777.8), (-99.69, 121.5, 1000.0), (-99.69, 121.5, -777.8), (-152.4, 38.18, 1000.0), (-152.4, 38.18, -777.8), (-157.1, 0.0008735, 1000.0), (-157.1, 0.0008735, -777.8), (-157.3, 0.0004403, 1000.0), (-157.6, 0.0004403, -777.8), (-151.5, 41.91, 1000.0), (-151.5, 41.91, -777.8), (-153.3, 34.43, 1000.0), (-153.3, 34.43, -777.8), (-146.6, 56.56, 1000.0), (-146.6, 56.56, -777.8), (-142.1, 67.19, 1000.0), (-142.1, 67.19, -777.8), (-143.7, 63.68, 1000.0), (-143.7, 63.68, -777.8), (-145.2, 60.14, 1000.0), (-145.2, 60.14, -777.8), (-157.0, 7.712, 1000.0), (-157.0, 7.712, -777.8), (-157.1, 3.857, 1000.0), (-157.1, 3.857, -777.8), (-77.46, -136.7, 1000.0), (-77.46, -136.7, -777.8), (-96.68, 123.9, 1000.0), (-96.68, 123.9, -777.8), (-15.4, 156.4, 1000.0), (-15.4, 156.4, -777.8), (15.4, 156.4, 1000.0), (15.4, 156.4, -777.8), (-155.4, 23.06, 1000.0), (-155.4, 23.06, -777.8), (-154.8, 26.87, 1000.0), (-154.8, 26.87, -777.8), (-154.1, 30.66, 1000.0), (-154.1, 30.66, -777.8), (-136.7, 77.46, 1000.0), (-136.7, 77.46, -777.8), (-138.6, 74.08, 1000.0), (-138.6, 74.08, -777.8), (-140.4, 70.65, 1000.0), (-140.4, 70.65, -777.8), (-134.8, 80.79, 1000.0), (-134.8, 80.79, -777.8), (150.4, 45.62, 1000.0), (150.4, 45.62, -777.8), (108.4, 113.8, 1000.0), (108.4, 113.8, -777.8), (151.5, 41.91, 1000.0), (151.5, 41.91, -777.8), (116.4, 105.5, 1000.0), (116.4, 105.5, -777.8), (102.6, -119.0, 1000.0), (102.6, -119.0, -777.8), (105.5, -116.4, 1000.0), (105.5, -116.4, -777.8), (84.07, -132.8, 1000.0), (84.07, -132.8, -777.8), (87.3, -130.7, 1000.0), (87.3, -130.7, -777.8), (99.69, -121.5, 1000.0), (99.69, -121.5, -777.8), (90.48, -128.5, 1000.0), (90.48, -128.5, -777.8), (121.5, 99.69, 1000.0), (121.5, 99.69, -777.8), (136.7, 77.46, 1000.0), (136.7, 77.46, -777.8), (145.2, 60.14, 1000.0), (145.2, 60.14, -777.8), (148.0, 52.94, 1000.0), (148.0, 52.94, -777.8), (138.6, 74.08, 1000.0), (138.6, 74.08, -777.8), (119.0, 102.6, 1000.0), (119.0, 102.6, -777.8), (60.14, -145.2, 1000.0), (60.14, -145.2, -777.8), (70.65, -140.4, 1000.0), (70.65, -140.4, -777.8), (67.19, -142.1, 1000.0), (67.19, -142.1, -777.8), (63.68, -143.7, 1000.0), (63.68, -143.7, -777.8), (143.7, 63.68, 1000.0), (143.7, 63.68, -777.8), (146.6, 56.55, 1000.0), (146.6, 56.55, -777.8), (149.2, 49.29, 1000.0), (149.2, 49.29, -777.8), (93.61, -126.2, 1000.0), (93.61, -126.2, -777.8), (96.68, -123.9, 1000.0), (96.68, -123.9, -777.8), (142.1, 67.19, 1000.0), (142.1, 67.19, -777.8), (152.4, 38.18, 1000.0), (152.4, 38.18, -777.8), (140.4, 70.65, 1000.0), (140.4, 70.65, -777.8), (80.79, -134.8, 1000.0), (80.79, -134.8, -777.8), (77.46, -136.7, 1000.0), (77.46, -136.7, -777.8), (74.08, -138.6, 1000.0), (74.08, -138.6, -777.8), (-130.7, 87.3, 1000.0), (-130.7, 87.3, -777.8), (-128.5, 90.49, 1000.0), (-128.5, 90.49, -777.8), (-132.8, 84.07, 1000.0), (-132.8, 84.07, -777.8), (102.6, 119.0, 1000.0), (102.6, 119.0, -777.8), (84.07, 132.8, 1000.0), (84.07, 132.8, -777.8), (99.69, 121.5, 1000.0), (99.69, 121.5, -777.8), (87.3, 130.7, 1000.0), (87.3, 130.7, -777.8), (7.711, 157.0, 1000.0), (7.711, 157.0, -777.8), (-121.5, 99.69, 1000.0), (-121.5, 99.69, -777.8), (-126.2, 93.61, 1000.0), (-126.2, 93.61, -777.8), (-108.4, 113.8, 1000.0), (-108.4, 113.8, -777.8), (3.856, 157.1, 1000.0), (3.856, 157.1, -777.8), (56.55, 146.6, 1000.0), (56.55, 146.6, -777.8), (67.19, 142.1, 1000.0), (67.19, 142.1, -777.8), (60.14, 145.2, 1000.0), (60.14, 145.2, -777.8), (63.68, 143.7, 1000.0), (63.68, 143.7, -777.8), (-116.4, 105.5, 1000.0), (-116.4, 105.5, -777.8), (-119.0, 102.6, 1000.0), (-119.0, 102.6, -777.8), (-123.9, 96.68, 1000.0), (-123.9, 96.68, -777.8), (93.61, 126.2, 1000.0), (93.61, 126.2, -777.8), (105.5, 116.4, 1000.0), (105.5, 116.4, -777.8), (90.48, 128.5, 1000.0), (90.48, 128.5, -777.8), (96.68, 123.9, 1000.0), (96.68, 123.9, -777.8), (-113.8, 108.4, 1000.0), (-113.8, 108.4, -777.8), (-111.1, 111.1, 1000.0), (-111.1, 111.1, -777.8), (77.46, 136.7, 1000.0), (77.46, 136.7, -777.8), (70.65, 140.4, 1000.0), (70.65, 140.4, -777.8), (80.79, 134.8, 1000.0), (80.79, 134.8, -777.8), (74.08, 138.6, 1000.0), (74.08, 138.6, -777.8), (-524.9, -665.1, 1000.0), (-239.1, -665.1, 1000.0), (-348.8, -379.4, 1000.0), (-63.06, -379.4, 1000.0), (295.8, -423.4, 1000.0), (581.6, -423.4, 1000.0), (322.2, -380.7, 1000.0), (471.9, -137.7, 1000.0), (607.3, -381.6, 1000.0), (757.6, -137.7, 1000.0), (36.0, 388.2, 1000.0), (321.7, 388.2, 1000.0), (212.1, 673.9, 1000.0), (497.8, 673.9, 1000.0), (-524.9, 391.3, 1000.0), (-239.1, 391.3, 1000.0), (-348.8, 677.1, 1000.0), (-63.06, 677.1, 1000.0)], [], [(1300, 1301, 1303, 1302), (0, 1, 1298, 1296), (1, 3, 1299, 1298), (3, 2, 1297, 1299), (2, 0, 1296, 1297), (1, 0, 2, 3), (1290, 1291, 1294, 1295, 1293, 1292), (4, 5, 1288, 1286), (5, 7, 1289, 1288), (7, 6, 1287, 1289), (6, 4, 1286, 1287), (5, 4, 6, 7), (8, 9, 11, 10), (10, 11, 13, 12), (12, 13, 15, 14), (14, 15, 17, 16), (16, 17, 19, 18), (18, 19, 21, 20), (20, 21, 23, 22), (22, 23, 25, 24), (24, 25, 27, 26), (26, 27, 29, 28), (28, 29, 31, 30), (30, 31, 33, 32), (32, 33, 35, 34), (34, 35, 37, 36), (36, 37, 39, 38), (38, 39, 41, 40), (40, 41, 43, 42), (42, 43, 45, 44), (44, 45, 47, 46), (46, 47, 49, 48), (48, 49, 51, 50), (50, 51, 53, 52), (52, 53, 55, 54), (54, 55, 57, 56), (56, 57, 59, 58), (58, 59, 61, 60), (60, 61, 63, 62), (62, 63, 65, 64), (64, 65, 67, 66), (66, 67, 69, 68), (68, 69, 71, 70), (70, 71, 73, 72), (72, 73, 75, 74), (74, 75, 77, 76), (76, 77, 79, 78), (78, 79, 81, 80), (80, 81, 83, 82), (82, 83, 85, 84), (84, 85, 87, 86), (86, 87, 89, 88), (88, 89, 91, 90), (90, 91, 93, 92), (92, 93, 95, 94), (94, 95, 97, 96), (96, 97, 99, 98), (98, 99, 101, 100), (100, 101, 103, 102), (102, 103, 105, 104), (104, 105, 107, 106), (106, 107, 109, 108), (108, 109, 111, 110), (110, 111, 113, 112), (112, 113, 115, 114), (114, 115, 117, 116), (116, 117, 119, 118), (118, 119, 121, 120), (120, 121, 123, 122), (122, 123, 125, 124), (124, 125, 127, 126), (126, 127, 129, 128), (128, 129, 131, 130), (130, 131, 133, 132), (132, 133, 135, 134), (134, 135, 137, 136), (136, 137, 139, 138), (138, 139, 141, 140), (140, 141, 143, 142), (142, 143, 145, 144), (144, 145, 147, 146), (146, 147, 149, 148), (148, 149, 151, 150), (150, 151, 153, 152), (152, 153, 155, 154), (154, 155, 157, 156), (156, 157, 159, 158), (158, 159, 161, 160), (160, 161, 163, 162), (162, 163, 165, 164), (164, 165, 167, 166), (166, 167, 169, 168), (168, 169, 171, 170), (170, 171, 173, 172), (172, 173, 175, 174), (174, 175, 177, 176), (176, 177, 179, 178), (178, 179, 181, 180), (180, 181, 183, 182), (182, 183, 185, 184), (184, 185, 187, 186), (186, 187, 189, 188), (188, 189, 191, 190), (190, 191, 193, 192), (192, 193, 195, 194), (194, 195, 197, 196), (196, 197, 199, 198), (198, 199, 201, 200), (200, 201, 203, 202), (202, 203, 205, 204), (204, 205, 207, 206), (206, 207, 209, 208), (208, 209, 211, 210), (210, 211, 213, 212), (212, 213, 215, 214), (214, 215, 217, 216), (216, 217, 219, 218), (218, 219, 221, 220), (220, 221, 223, 222), (222, 223, 225, 224), (224, 225, 227, 226), (226, 227, 229, 228), (228, 229, 231, 230), (230, 231, 233, 232), (232, 233, 235, 234), (234, 235, 237, 236), (236, 237, 239, 238), (238, 239, 241, 240), (240, 241, 243, 242), (242, 243, 245, 244), (244, 245, 247, 246), (246, 247, 249, 248), (248, 249, 251, 250), (250, 251, 253, 252), (252, 253, 255, 254), (254, 255, 257, 256), (256, 257, 259, 258), (258, 259, 261, 260), (260, 261, 263, 262), (262, 263, 265, 264), (264, 265, 267, 266), (266, 267, 269, 268), (268, 269, 271, 270), (270, 271, 273, 272), (272, 273, 275, 274), (274, 275, 277, 276), (276, 277, 279, 278), (278, 279, 281, 280), (280, 281, 283, 282), (282, 283, 285, 284), (284, 285, 287, 286), (286, 287, 289, 288), (288, 289, 291, 290), (290, 291, 293, 292), (292, 293, 295, 294), (294, 295, 297, 296), (296, 297, 299, 298), (298, 299, 301, 300), (300, 301, 303, 302), (302, 303, 305, 304), (304, 305, 307, 306), (306, 307, 309, 308), (308, 309, 311, 310), (310, 311, 313, 312), (312, 313, 315, 314), (314, 315, 317, 316), (316, 317, 319, 318), (318, 319, 321, 320), (320, 321, 323, 322), (322, 323, 325, 324), (324, 325, 327, 326), (326, 327, 329, 328), (328, 329, 331, 330), (330, 331, 333, 332), (332, 333, 335, 334), (334, 335, 337, 336), (336, 337, 339, 338), (338, 339, 341, 340), (340, 341, 343, 342), (342, 343, 345, 344), (344, 345, 347, 346), (346, 347, 349, 348), (348, 349, 351, 350), (350, 351, 353, 352), (352, 353, 355, 354), (354, 355, 357, 356), (356, 357, 359, 358), (358, 359, 361, 360), (360, 361, 363, 362), (362, 363, 365, 364), (364, 365, 367, 366), (366, 367, 369, 368), (368, 369, 371, 370), (370, 371, 373, 372), (372, 373, 506, 507), (374, 375, 377, 376), (376, 377, 379, 378), (378, 379, 381, 380), (380, 381, 383, 382), (382, 383, 385, 384), (384, 385, 387, 386), (386, 387, 389, 388), (388, 389, 391, 390), (390, 391, 393, 392), (392, 393, 395, 394), (394, 395, 397, 396), (396, 397, 399, 398), (398, 399, 401, 400), (400, 401, 403, 402), (402, 403, 405, 404), (404, 405, 407, 406), (406, 407, 409, 408), (408, 409, 411, 410), (410, 411, 413, 412), (412, 413, 415, 414), (414, 415, 417, 416), (416, 417, 419, 418), (418, 419, 421, 420), (420, 421, 423, 422), (422, 423, 425, 424), (424, 425, 427, 426), (426, 427, 429, 428), (428, 429, 431, 430), (430, 431, 433, 432), (432, 433, 435, 434), (434, 435, 437, 436), (436, 437, 439, 438), (438, 439, 441, 440), (440, 441, 443, 442), (442, 443, 445, 444), (444, 445, 447, 446), (446, 447, 449, 448), (448, 449, 451, 450), (450, 451, 453, 452), (452, 453, 455, 454), (454, 455, 457, 456), (456, 457, 459, 458), (458, 459, 461, 460), (460, 461, 463, 462), (462, 463, 465, 464), (464, 465, 467, 466), (466, 467, 469, 468), (468, 469, 471, 470), (470, 471, 473, 472), (472, 473, 475, 474), (474, 475, 477, 476), (476, 477, 479, 478), (11, 9, 481, 479, 477, 475, 473, 471, 469, 467, 465, 463, 461, 459, 457, 455, 453, 451, 449, 447, 445, 443, 441, 439, 437, 435, 433, 431, 429, 427, 425, 423, 421, 419, 417, 415, 413, 411, 409, 407, 405, 403, 401, 399, 397, 395, 393, 391, 389, 1300, 1302, 1303, 75, 73, 71, 69, 67, 65, 63, 61, 59, 57, 55, 53, 51, 49, 47, 45, 43, 41, 39, 37, 35, 33, 31, 29, 27, 25, 23, 21, 19, 17, 15, 13), (478, 479, 481, 480), (480, 481, 9, 8), (8, 10, 12, 14, 16, 18, 20, 22, 24, 26, 28, 30, 32, 34, 36, 38, 40, 42, 44, 46, 48, 50, 52, 54, 56, 58, 60, 62, 64, 66, 68, 70, 72, 74, 76, 78, 80, 82, 84, 86, 88, 90, 92, 94, 96, 98, 100, 102, 104, 106, 108, 110, 112, 114, 116, 118, 120, 122, 124, 126, 128, 130, 132, 134, 136, 915, 913, 937, 941, 943, 939, 969, 973, 967, 971, 1219, 1171, 1167, 1211, 1193, 1209, 1191, 1207, 1217, 1221, 1195, 1189, 923, 927, 957, 953, 959, 925, 1187, 1197, 1173, 921, 955, 1169, 1269, 1235, 1239, 1273, 1267, 1271, 1241, 1237, 1283, 1279, 1285, 1281, 1255, 1259, 1257, 1253, 1033, 1037, 1031, 1035, 989, 993, 1021, 1019, 1023, 991, 1151, 1119, 1243, 1251, 777, 773, 775, 987, 1149, 1113, 1005, 1007, 1009, 1003, 979, 981, 985, 999, 995, 1001, 1029, 1027, 1025, 983, 975, 977, 1011, 1013, 997, 1015, 1017, 1147, 1121, 1117, 1115, 1249, 1277, 1275, 1261, 1263, 1245, 1265, 1247, 1231, 1229, 1233, 1165, 1159, 1161, 1163, 1135, 1137, 1139, 1133, 1105, 1107, 1111, 1129, 1123, 1131, 1157, 1155, 1153, 1109, 1101, 1103, 1141, 1143, 1125, 1127, 517, 515, 539, 543, 545, 541, 571, 575, 569, 573, 727, 679, 675, 719, 701, 717, 699, 715, 725, 729, 703, 697, 525, 529, 559, 555, 561, 527, 695, 705, 681, 523, 557, 677, 759, 737, 741, 763, 757, 761, 743, 739, 769, 765, 771, 767, 751, 755, 753, 749, 599, 603, 597, 601, 579, 583, 593, 591, 595, 581, 673, 669, 745, 747, 487, 483, 485, 577, 671, 667, 585, 587, 589, 374, 376, 378, 380, 382, 384, 386, 388, 390, 392, 394, 396, 398, 400, 402, 404, 406, 408, 410, 412, 414, 416, 418, 420, 422, 424, 426, 428, 430, 432, 434, 436, 438, 440, 442, 444, 446, 448, 450, 452, 454, 456, 458, 460, 462, 464, 466, 468, 470, 472, 474, 476, 478, 480), (673, 672, 668, 669), (605, 604, 608, 609), (513, 512, 546, 547), (508, 509, 507, 506), (703, 702, 696, 697), (609, 608, 606, 607), (545, 544, 540, 541), (677, 676, 758, 759), (737, 736, 740, 741), (487, 486, 482, 483), (761, 760, 742, 743), (757, 756, 760, 761), (489, 488, 490, 491), (497, 496, 492, 493), (617, 616, 620, 621), (749, 748, 598, 599), (769, 768, 764, 765), (585, 584, 586, 587), (595, 594, 580, 581), (719, 718, 700, 701), (763, 762, 756, 757), (651, 650, 618, 619), (529, 528, 558, 559), (735, 734, 732, 733), (537, 536, 566, 567), (667, 666, 584, 585), (675, 674, 718, 719), (543, 542, 544, 545), (639, 638, 642, 643), (727, 726, 678, 679), (661, 660, 664, 665), (743, 742, 738, 739), (611, 610, 624, 625), (739, 738, 768, 769), (565, 564, 562, 563), (505, 504, 496, 497), (733, 732, 730, 731), (615, 614, 612, 613), (695, 694, 704, 705), (619, 618, 516, 517), (701, 700, 716, 717), (581, 580, 672, 673), (629, 628, 656, 657), (689, 688, 692, 693), (751, 750, 754, 755), (555, 554, 560, 561), (669, 668, 744, 745), (623, 622, 628, 629), (627, 626, 622, 623), (745, 744, 746, 747), (679, 678, 674, 675), (705, 704, 680, 681), (541, 540, 570, 571), (549, 548, 532, 533), (729, 728, 702, 703), (691, 690, 682, 683), (527, 526, 694, 695), (571, 570, 574, 575), (591, 590, 594, 595), (577, 576, 670, 671), (721, 720, 722, 723), (553, 552, 706, 707), (635, 634, 636, 637), (685, 684, 646, 647), (753, 752, 748, 749), (531, 530, 536, 537), (643, 642, 604, 605), (521, 520, 534, 535), (725, 724, 728, 729), (681, 680, 522, 523), (573, 572, 726, 727), (707, 706, 712, 713), (741, 740, 762, 763), (569, 568, 572, 573), (625, 624, 640, 641), (665, 664, 658, 659), (519, 518, 510, 511), (637, 636, 632, 633), (771, 770, 766, 767), (657, 656, 654, 655), (501, 500, 504, 505), (755, 754, 752, 753), (587, 586, 588, 589), (647, 646, 614, 615), (511, 510, 512, 513), (575, 574, 568, 569), (631, 630, 634, 635), (499, 498, 502, 503), (711, 710, 708, 709), (547, 546, 548, 549), (663, 662, 616, 617), (653, 652, 610, 611), (509, 508, 494, 495), (597, 596, 600, 601), (593, 592, 590, 591), (495, 494, 498, 499), (717, 716, 698, 699), (767, 766, 750, 751), (693, 692, 720, 721), (599, 598, 602, 603), (557, 556, 676, 677), (563, 562, 518, 519), (655, 654, 652, 653), (659, 658, 662, 663), (551, 550, 552, 553), (535, 534, 530, 531), (759, 758, 736, 737), (699, 698, 714, 715), (483, 482, 484, 485), (579, 578, 582, 583), (525, 524, 528, 529), (503, 502, 500, 501), (607, 606, 630, 631), (709, 708, 734, 735), (697, 696, 524, 525), (559, 558, 554, 555), (649, 648, 644, 645), (715, 714, 724, 725), (601, 600, 578, 579), (713, 712, 710, 711), (683, 682, 684, 685), (493, 492, 520, 521), (515, 514, 538, 539), (561, 560, 526, 527), (523, 522, 556, 557), (731, 730, 686, 687), (589, 588, 375, 374), (747, 746, 486, 487), (723, 722, 690, 691), (603, 602, 596, 597), (765, 764, 770, 771), (613, 612, 626, 627), (539, 538, 542, 543), (583, 582, 592, 593), (621, 620, 648, 649), (687, 686, 688, 689), (645, 644, 650, 651), (567, 566, 564, 565), (633, 632, 660, 661), (491, 490, 638, 639), (517, 516, 514, 515), (671, 670, 666, 667), (533, 532, 550, 551), (485, 484, 576, 577), (641, 640, 488, 489), (1209, 1208, 1190, 1191), (1007, 1006, 1008, 1009), (865, 864, 868, 869), (1181, 1180, 1184, 1185), (1219, 1218, 1170, 1171), (989, 988, 992, 993), (1099, 1098, 1092, 1093), (947, 946, 930, 931), (1023, 1022, 990, 991), (1253, 1252, 1032, 1033), (901, 900, 904, 905), (1037, 1036, 1030, 1031), (909, 908, 910, 911), (1255, 1254, 1258, 1259), (137, 914, 1052, 1084, 1078, 1082, 1054, 1050, 1096, 1092, 1098, 1094, 1066, 1070, 1068, 1064, 1040, 1042, 1038, 1076, 1072, 780, 778, 1074, 1058, 1044, 1086, 1088, 1090, 1062, 1056, 1060, 1046, 1048, 1080, 1176, 1174, 1182, 1214, 1212, 1184, 1180, 1178, 1222, 1224, 1226, 1200, 1202, 1204, 1198, 950, 948, 930, 946, 944, 910, 908, 916, 960, 962, 964, 934, 928, 932, 918, 854, 858, 892, 888, 890, 860, 856, 904, 900, 906, 902, 874, 878, 876, 872, 846, 848, 844, 884, 880, 886, 1144, 882, 866, 850, 896, 894, 898, 868, 864, 862, 870, 852, 808, 806, 824, 828, 782, 788, 810, 804, 834, 836, 838, 812, 802, 840, 842, 826, 798, 796, 818, 820, 822, 814, 816, 830, 832, 800, 792, 794, 784, 786, 790, 1126, 516, 618, 650, 644, 648, 620, 616, 662, 658, 664, 660, 632, 636, 634, 630, 606, 608, 604, 642, 638, 490, 488, 640, 624, 610, 652, 654, 656, 628, 622, 626, 612, 614, 646, 684, 682, 690, 722, 720, 692, 688, 686, 730, 732, 734, 708, 710, 712, 706, 552, 550, 532, 548, 546, 512, 510, 518, 562, 564, 566, 536, 530, 534, 520, 492, 496, 504, 500, 502, 498, 494, 508, 506, 373, 371, 369, 367, 365, 363, 361, 359, 357, 355, 353, 351, 349, 347, 345, 343, 341, 339, 337, 335, 333, 1286, 1288, 1289, 1292, 1293, 1295, 1294, 169, 167, 165, 163, 161, 159, 157, 155, 153, 151, 149, 147, 145, 143, 141, 139), (953, 952, 958, 959), (885, 884, 844, 845), (1261, 1260, 1262, 1263), (1249, 1248, 1276, 1277), (1245, 1244, 1264, 1265), (881, 880, 884, 885), (815, 814, 822, 823), (833, 832, 830, 831), (1149, 1148, 1112, 1113), (1119, 1118, 1242, 1243), (987, 986, 1148, 1149), (1121, 1120, 1116, 1117), (1107, 1106, 1110, 1111), (1033, 1032, 1036, 1037), (995, 994, 1000, 1001), (1259, 1258, 1256, 1257), (979, 978, 980, 981), (875, 874, 902, 903), (1195, 1194, 1188, 1189), (1055, 1054, 1082, 1083), (1283, 1282, 1278, 1279), (949, 948, 950, 951), (969, 968, 972, 973), (1275, 1274, 1260, 1261), (781, 780, 1072, 1073), (1009, 1008, 1002, 1003), (1005, 1004, 1006, 1007), (1019, 1018, 1022, 1023), (1013, 1012, 996, 997), (1273, 1272, 1266, 1267), (803, 802, 812, 813), (1117, 1116, 1114, 1115), (933, 932, 928, 929), (1089, 1088, 1086, 1087), (1077, 1076, 1038, 1039), (1175, 1174, 1176, 1177), (1225, 1224, 1222, 1223), (1229, 1228, 1232, 1233), (1053, 1052, 914, 915), (1015, 1014, 1016, 1017), (859, 858, 854, 855), (869, 868, 898, 899), (1205, 1204, 1202, 1203), (855, 854, 918, 919), (1285, 1284, 1280, 1281), (895, 894, 896, 897), (1183, 1182, 1174, 1175), (1129, 1128, 1122, 1123), (1131, 1130, 1156, 1157), (1043, 1042, 1040, 1041), (1199, 1198, 1204, 1205), (1035, 1034, 988, 989), (1081, 1080, 1048, 1049), (787, 786, 784, 785), (1269, 1268, 1234, 1235), (879, 878, 874, 875), (817, 816, 814, 815), (1125, 1124, 1126, 790, 791, 1127), (1039, 1038, 1042, 1043), (883, 882, 1144, 1145), (791, 790, 786, 787), (1277, 1276, 1274, 1275), (837, 836, 834, 835), (811, 810, 788, 789), (1065, 1064, 1068, 1069), (1147, 1146, 1120, 1121), (923, 922, 926, 927), (991, 990, 1150, 1151), (1235, 1234, 1238, 1239), (1197, 1196, 1172, 1173), (851, 850, 866, 867), (1177, 1176, 1080, 1081), (801, 800, 832, 833), (1151, 1150, 1118, 1119), (1137, 1136, 1138, 1139), (965, 964, 962, 963), (819, 818, 796, 797), (955, 954, 1168, 1169), (799, 798, 826, 827), (993, 992, 1020, 1021), (827, 826, 842, 843), (1001, 1000, 1028, 1029), (1079, 1078, 1084, 1085), (1113, 1112, 1004, 1005), (927, 926, 956, 957), (1093, 1092, 1096, 1097), (929, 928, 934, 935), (1071, 1070, 1066, 1067), (1251, 1250, 776, 777), (1215, 1214, 1182, 1183), (1047, 1046, 1060, 1061), (925, 924, 1186, 1187), (1103, 1102, 1140, 1141), (1041, 1040, 1064, 1065), (963, 962, 960, 961), (1069, 1068, 1070, 1071), (831, 830, 816, 817), (893, 892, 858, 859), (1263, 1262, 1244, 1245), (1243, 1242, 1250, 1251), (1203, 1202, 1200, 1201), (807, 806, 808, 809), (1049, 1048, 1046, 1047), (1115, 1114, 1248, 1249), (1213, 1212, 1214, 1215), (857, 856, 860, 861), (975, 974, 976, 977), (1189, 1188, 922, 923), (1185, 1184, 1212, 1213), (871, 870, 862, 863), (1059, 1058, 1074, 1075), (981, 980, 984, 985), (847, 846, 872, 873), (921, 920, 954, 955), (913, 912, 936, 937), (1271, 1270, 1240, 1241), (1241, 1240, 1236, 1237), (773, 772, 774, 775), (1073, 1072, 1076, 1077), (1061, 1060, 1056, 1057), (889, 888, 892, 893), (899, 898, 894, 895), (1021, 1020, 1018, 1019), (835, 834, 804, 805), (957, 956, 952, 953), (1063, 1062, 1090, 1091), (845, 844, 848, 849), (1029, 1028, 1026, 1027), (1097, 1096, 1050, 1051), (867, 866, 882, 883), (517, 1127, 791, 787, 785, 795, 793, 801, 833, 831, 817, 815, 823, 821, 819, 797, 799, 827, 843, 841, 803, 813, 839, 837, 835, 805, 811, 789, 783, 829, 825, 807, 809, 853, 871, 863, 865, 869, 899, 895, 897, 851, 867, 883, 1145, 887, 881, 885, 845, 849, 847, 873, 877, 879, 875, 903, 907, 901, 905, 857, 861, 891, 889, 893, 859, 855, 919, 933, 929, 935, 965, 963, 961, 917, 909, 911, 945, 947, 931, 949, 951, 1199, 1205, 1203, 1201, 1227, 1225, 1223, 1179, 1181, 1185, 1213, 1215, 1183, 1175, 1177, 1081, 1049, 1047, 1061, 1057, 1063, 1091, 1089, 1087, 1045, 1059, 1075, 779, 781, 1073, 1077, 1039, 1043, 1041, 1065, 1069, 1071, 1067, 1095, 1099, 1093, 1097, 1051, 1055, 1083, 1079, 1085, 1053, 915, 136, 138, 140, 142, 144, 146, 148, 150, 152, 154, 156, 158, 160, 162, 164, 166, 168, 170, 172, 174, 176, 178, 180, 182, 184, 186, 188, 190, 192, 194, 196, 198, 200, 202, 204, 206, 208, 210, 212, 214, 216, 218, 220, 222, 224, 226, 228, 230, 232, 234, 236, 238, 240, 242, 244, 246, 248, 250, 252, 254, 256, 258, 260, 262, 264, 266, 268, 270, 272, 274, 276, 278, 280, 282, 284, 286, 288, 290, 292, 294, 296, 298, 300, 302, 304, 306, 308, 310, 312, 314, 316, 318, 320, 322, 324, 326, 328, 330, 332, 334, 336, 338, 340, 342, 344, 346, 348, 350, 352, 354, 356, 358, 360, 362, 364, 366, 368, 370, 372, 507, 509, 495, 499, 503, 501, 505, 497, 493, 521, 535, 531, 537, 567, 565, 563, 519, 511, 513, 547, 549, 533, 551, 553, 707, 713, 711, 709, 735, 733, 731, 687, 689, 693, 721, 723, 691, 683, 685, 647, 615, 613, 627, 623, 629, 657, 655, 653, 611, 625, 641, 489, 491, 639, 643, 605, 609, 607, 631, 635, 637, 633, 661, 665, 659, 663, 617, 621, 649, 645, 651, 619), (1051, 1050, 1054, 1055), (961, 960, 916, 917), (1201, 1200, 1226, 1227), (897, 896, 850, 851), (1207, 1206, 1216, 1217), (1087, 1086, 1044, 1045), (1267, 1266, 1270, 1271), (1211, 1210, 1192, 1193), (1075, 1074, 778, 779), (945, 944, 946, 947), (775, 774, 986, 987), (1123, 1122, 1130, 1131), (853, 852, 870, 871), (1239, 1238, 1272, 1273), (805, 804, 810, 811), (1105, 1104, 1106, 1107), (1265, 1264, 1246, 1247), (1067, 1066, 1094, 1095), (967, 966, 970, 971), (777, 776, 772, 773), (1169, 1168, 1268, 1269), (783, 782, 828, 829), (1237, 1236, 1282, 1283), (873, 872, 876, 877), (973, 972, 966, 967), (1217, 1216, 1220, 1221), (1101, 1100, 1102, 1103), (997, 996, 1014, 1015), (1233, 1232, 1164, 1165), (779, 778, 780, 781), (1187, 1186, 1196, 1197), (1145, 1144, 886, 887), (793, 792, 800, 801), (1085, 1084, 1052, 1053), (1231, 1230, 1228, 1229), (1153, 1152, 1108, 1109), (1141, 1140, 1142, 1143), (951, 950, 1198, 1199), (905, 904, 856, 857), (1109, 1108, 1100, 1101), (1173, 1172, 920, 921), (1135, 1134, 1136, 1137), (813, 812, 838, 839), (939, 938, 968, 969), (1011, 1010, 1012, 1013), (1155, 1154, 1152, 1153), (1247, 1246, 1230, 1231), (1171, 1170, 1166, 1167), (1083, 1082, 1078, 1079), (825, 824, 806, 807), (795, 794, 792, 793), (861, 860, 890, 891), (977, 976, 1010, 1011), (935, 934, 964, 965), (1221, 1220, 1194, 1195), (917, 916, 908, 909), (1057, 1056, 1062, 1063), (1111, 1110, 1128, 1129), (891, 890, 888, 889), (903, 902, 906, 907), (1095, 1094, 1098, 1099), (907, 906, 900, 901), (1157, 1156, 1154, 1155), (911, 910, 944, 945), (985, 984, 998, 999), (809, 808, 852, 853), (919, 918, 932, 933), (915, 914, 912, 913), (971, 970, 1218, 1219), (1279, 1278, 1284, 1285), (1031, 1030, 1034, 1035), (1193, 1192, 1208, 1209), (1091, 1090, 1088, 1089), (821, 820, 818, 819), (839, 838, 836, 837), (785, 784, 794, 795), (1179, 1178, 1180, 1181), (1139, 1138, 1132, 1133), (849, 848, 846, 847), (1165, 1164, 1158, 1159), (843, 842, 840, 841), (1003, 1002, 978, 979), (931, 930, 948, 949), (823, 822, 820, 821), (1191, 1190, 1206, 1207), (877, 876, 878, 879), (829, 828, 824, 825), (1161, 1160, 1162, 1163), (1223, 1222, 1178, 1179), (1017, 1016, 1146, 1147), (937, 936, 940, 941), (1027, 1026, 1024, 1025), (941, 940, 942, 943), (999, 998, 994, 995), (863, 862, 864, 865), (943, 942, 938, 939), (1143, 1142, 1124, 1125), (983, 982, 974, 975), (1045, 1044, 1058, 1059), (1257, 1256, 1252, 1253), (797, 796, 798, 799), (887, 886, 880, 881), (1281, 1280, 1254, 1255), (789, 788, 782, 783), (1227, 1226, 1224, 1225), (841, 840, 802, 803), (1133, 1132, 1104, 1105), (1167, 1166, 1210, 1211), (959, 958, 924, 925), (1159, 1158, 1160, 1161), (1163, 1162, 1134, 1135), (1025, 1024, 982, 983), (169, 1294, 1291, 1290, 1292, 1289, 1287, 1286, 333, 331, 329, 327, 325, 323, 321, 319, 317, 315, 313, 311, 309, 307, 305, 303, 301, 299, 297, 295, 293, 291, 289, 287, 285, 283, 281, 279, 277, 275, 273, 271, 269, 267, 265, 263, 261, 259, 257, 255, 253, 251, 249, 247, 245, 243, 241, 239, 237, 235, 233, 231, 229, 227, 225, 223, 221, 219, 217, 215, 213, 211, 209, 207, 205, 203, 201, 199, 197, 195, 193, 191, 189, 187, 185, 183, 181, 179, 177, 175, 173, 171), (91, 1299, 1297, 1296, 375, 588, 586, 584, 666, 670, 576, 484, 482, 486, 746, 744, 668, 672, 580, 594, 590, 592, 582, 578, 600, 596, 602, 598, 748, 752, 754, 750, 766, 770, 764, 768, 738, 742, 760, 756, 762, 740, 736, 758, 676, 556, 522, 680, 704, 694, 526, 560, 554, 558, 528, 524, 696, 702, 728, 724, 714, 698, 716, 700, 718, 674, 678, 726, 572, 568, 574, 570, 540, 544, 542, 538, 514, 516, 1126, 1124, 1142, 1140, 1102, 1100, 1108, 1152, 1154, 1156, 1130, 1122, 1128, 1110, 1106, 1104, 1132, 1138, 1136, 1134, 1162, 1160, 1158, 1164, 1232, 1228, 1230, 1246, 1264, 1244, 1262, 1260, 1274, 1276, 1248, 1114, 1116, 1120, 1146, 1016, 1014, 996, 1012, 1010, 976, 974, 982, 1024, 1026, 1028, 1000, 994, 998, 984, 980, 978, 1002, 1008, 1006, 1004, 1112, 1148, 986, 774, 772, 776, 1250, 1242, 1118, 1150, 990, 1022, 1018, 1020, 992, 988, 1034, 1030, 1036, 1032, 1252, 1256, 1258, 1254, 1280, 1284, 1278, 1282, 1236, 1240, 1270, 1266, 1272, 1238, 1234, 1268, 1168, 954, 920, 1172, 1196, 1186, 924, 958, 952, 956, 926, 922, 1188, 1194, 1220, 1216, 1206, 1190, 1208, 1192, 1210, 1166, 1170, 1218, 970, 966, 972, 968, 938, 942, 940, 936, 912, 914, 137, 135, 133, 131, 129, 127, 125, 123, 121, 119, 117, 115, 113, 111, 109, 107, 105, 103, 101, 99, 97, 95, 93), (75, 1303, 1301, 1300, 389, 387, 385, 383, 381, 379, 377, 375, 1296, 1298, 1299, 91, 89, 87, 85, 83, 81, 79, 77)])
me_cylinder.use_remesh_preserve_volume = False
me_cylinder.use_remesh_preserve_attributes = False
me_cylinder.use_mirror_vertex_groups = False
me_cylinder.update()

# ---- objects
ob_cylinder = bpy.data.objects.new('Cylinder', me_cylinder)
ob_lamp = bpy.data.objects.new('Lamp', light_lamp)
ob_camera = bpy.data.objects.new('Camera', cam_camera)

# ---- transforms, parenting, visibility, modifiers, constraints
ob_cylinder.location = (0.0, 0.0, 0.0)
ob_cylinder.scale = (0.007, 0.007, 0.00225)
ob_cylinder.lineart.crease_threshold = 0.0
ob_lamp.location = (4.076, 1.005, 5.904)
ob_lamp.rotation_euler = (0.6503, 0.05522, 1.866)
ob_lamp.lock_rotations_4d = False
ob_lamp.empty_display_type = 'ARROWS'
ob_lamp.color = (0.0, 0.0, 0.0, 0.0)
ob_lamp.lineart.crease_threshold = 0.0
ob_camera.location = (7.481, -6.508, 5.344)
ob_camera.rotation_euler = (1.109, 0.0, 0.8149)
ob_camera.lock_rotations_4d = False
ob_camera.empty_display_type = 'ARROWS'
ob_camera.color = (0.0, 0.0, 0.0, 0.0)
ob_camera.display_type = 'WIRE'
ob_camera.lineart.crease_threshold = 0.0

# ---- collection membership
col_collection_1.objects.link(ob_cylinder)
col_collection_20.objects.link(ob_lamp)
col_collection_20.objects.link(ob_camera)

# ---- scene / render settings (as saved in the file)
scene.camera = ob_camera
scene.frame_start = 1; scene.frame_end = 250; scene.frame_set(1)
scene.render.engine = 'BLENDER_EEVEE_NEXT'
scene.render.resolution_percentage = 50
scene.render.dither_intensity = 0.0
scene.cycles.use_denoising = False
scene.cycles.samples = 128
scene.cycles.sampling_pattern = 'TABULATED_SOBOL'
scene.cycles.use_adaptive_sampling = False
scene.cycles.use_light_tree = False
scene.cycles.blur_glossy = 0.0
scene.cycles.sample_clamp_indirect = 0.0
scene.view_settings.view_transform = 'Standard'
scene.unit_settings.scale_length = 0.001
bpy.context.view_layer.update()
